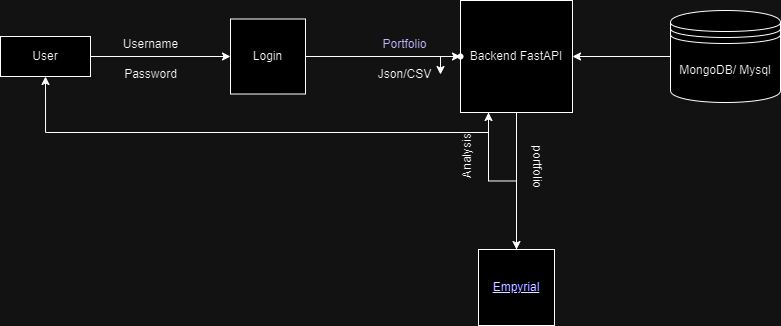

The diagram above was exported from draw.io. Its source (the exported page's mxGraphModel, read from the mxfile embedded in the PNG):
<mxGraphModel dx="1000" dy="497" grid="1" gridSize="10" guides="1" tooltips="1" connect="1" arrows="1" fold="1" page="1" pageScale="1" pageWidth="827" pageHeight="1169" math="0" shadow="0">
  <root>
    <mxCell id="0" />
    <mxCell id="1" parent="0" />
    <mxCell id="hA6aD2YTJq6S1HnFOE4U-6" value="" style="edgeStyle=orthogonalEdgeStyle;rounded=0;orthogonalLoop=1;jettySize=auto;html=1;" edge="1" parent="1" source="hA6aD2YTJq6S1HnFOE4U-1" target="hA6aD2YTJq6S1HnFOE4U-5">
      <mxGeometry relative="1" as="geometry" />
    </mxCell>
    <mxCell id="hA6aD2YTJq6S1HnFOE4U-1" value="Login" style="whiteSpace=wrap;html=1;aspect=fixed;" vertex="1" parent="1">
      <mxGeometry x="240" y="107.5" width="75" height="75" as="geometry" />
    </mxCell>
    <mxCell id="hA6aD2YTJq6S1HnFOE4U-3" value="" style="edgeStyle=orthogonalEdgeStyle;rounded=0;orthogonalLoop=1;jettySize=auto;html=1;" edge="1" parent="1" source="hA6aD2YTJq6S1HnFOE4U-2" target="hA6aD2YTJq6S1HnFOE4U-1">
      <mxGeometry relative="1" as="geometry" />
    </mxCell>
    <mxCell id="hA6aD2YTJq6S1HnFOE4U-2" value="User" style="rounded=0;whiteSpace=wrap;html=1;" vertex="1" parent="1">
      <mxGeometry x="10" y="125" width="90" height="40" as="geometry" />
    </mxCell>
    <mxCell id="hA6aD2YTJq6S1HnFOE4U-14" style="edgeStyle=orthogonalEdgeStyle;rounded=0;orthogonalLoop=1;jettySize=auto;html=1;exitX=0.5;exitY=1;exitDx=0;exitDy=0;entryX=0.5;entryY=0;entryDx=0;entryDy=0;" edge="1" parent="1" source="hA6aD2YTJq6S1HnFOE4U-4" target="hA6aD2YTJq6S1HnFOE4U-15">
      <mxGeometry relative="1" as="geometry">
        <mxPoint x="525.7142857142856" y="280" as="targetPoint" />
      </mxGeometry>
    </mxCell>
    <mxCell id="hA6aD2YTJq6S1HnFOE4U-25" value="" style="edgeStyle=orthogonalEdgeStyle;rounded=0;orthogonalLoop=1;jettySize=auto;html=1;" edge="1" parent="1" source="hA6aD2YTJq6S1HnFOE4U-4" target="hA6aD2YTJq6S1HnFOE4U-13">
      <mxGeometry relative="1" as="geometry" />
    </mxCell>
    <mxCell id="hA6aD2YTJq6S1HnFOE4U-27" style="edgeStyle=orthogonalEdgeStyle;rounded=0;orthogonalLoop=1;jettySize=auto;html=1;exitX=0.25;exitY=1;exitDx=0;exitDy=0;entryX=0.5;entryY=1;entryDx=0;entryDy=0;" edge="1" parent="1" source="hA6aD2YTJq6S1HnFOE4U-4" target="hA6aD2YTJq6S1HnFOE4U-2">
      <mxGeometry relative="1" as="geometry" />
    </mxCell>
    <mxCell id="hA6aD2YTJq6S1HnFOE4U-4" value="Backend FastAPI" style="whiteSpace=wrap;html=1;aspect=fixed;" vertex="1" parent="1">
      <mxGeometry x="470" y="89" width="112" height="112" as="geometry" />
    </mxCell>
    <mxCell id="hA6aD2YTJq6S1HnFOE4U-5" value="" style="shape=waypoint;sketch=0;size=6;pointerEvents=1;points=[];fillColor=default;resizable=0;rotatable=0;perimeter=centerPerimeter;snapToPoint=1;" vertex="1" parent="1">
      <mxGeometry x="460" y="135" width="20" height="20" as="geometry" />
    </mxCell>
    <mxCell id="hA6aD2YTJq6S1HnFOE4U-7" value="Username" style="text;html=1;align=center;verticalAlign=middle;resizable=0;points=[];autosize=1;strokeColor=none;fillColor=none;" vertex="1" parent="1">
      <mxGeometry x="120" y="118" width="80" height="30" as="geometry" />
    </mxCell>
    <mxCell id="hA6aD2YTJq6S1HnFOE4U-8" value="Password" style="text;html=1;align=center;verticalAlign=middle;resizable=0;points=[];autosize=1;strokeColor=none;fillColor=none;" vertex="1" parent="1">
      <mxGeometry x="120" y="148" width="80" height="30" as="geometry" />
    </mxCell>
    <UserObject label="Portfolio" link="https://github.com/Praj-17/intelvest/blob/src/src/constants/portfolio_out.json" linkTarget="_blank" id="hA6aD2YTJq6S1HnFOE4U-9">
      <mxCell style="text;html=1;align=center;verticalAlign=middle;resizable=0;points=[];autosize=1;strokeColor=none;fillColor=none;fontColor=#3930b0;" vertex="1" parent="1">
        <mxGeometry x="379" y="118" width="70" height="30" as="geometry" />
      </mxCell>
    </UserObject>
    <mxCell id="hA6aD2YTJq6S1HnFOE4U-13" value="Json/CSV" style="text;html=1;align=center;verticalAlign=middle;resizable=0;points=[];autosize=1;strokeColor=none;fillColor=none;" vertex="1" parent="1">
      <mxGeometry x="374" y="148" width="80" height="30" as="geometry" />
    </mxCell>
    <mxCell id="hA6aD2YTJq6S1HnFOE4U-23" style="edgeStyle=orthogonalEdgeStyle;rounded=0;orthogonalLoop=1;jettySize=auto;html=1;exitX=0.5;exitY=0;exitDx=0;exitDy=0;entryX=0.25;entryY=1;entryDx=0;entryDy=0;" edge="1" parent="1" source="hA6aD2YTJq6S1HnFOE4U-15" target="hA6aD2YTJq6S1HnFOE4U-4">
      <mxGeometry relative="1" as="geometry" />
    </mxCell>
    <mxCell id="hA6aD2YTJq6S1HnFOE4U-15" value="" style="whiteSpace=wrap;html=1;aspect=fixed;" vertex="1" parent="1">
      <mxGeometry x="488" y="338" width="76" height="76" as="geometry" />
    </mxCell>
    <mxCell id="hA6aD2YTJq6S1HnFOE4U-18" value="" style="edgeStyle=orthogonalEdgeStyle;rounded=0;orthogonalLoop=1;jettySize=auto;html=1;verticalAlign=middle;" edge="1" parent="1" source="hA6aD2YTJq6S1HnFOE4U-17" target="hA6aD2YTJq6S1HnFOE4U-4">
      <mxGeometry relative="1" as="geometry" />
    </mxCell>
    <mxCell id="hA6aD2YTJq6S1HnFOE4U-17" value="MongoDB/ Mysql" style="shape=datastore;whiteSpace=wrap;html=1;" vertex="1" parent="1">
      <mxGeometry x="680" y="99" width="110" height="92" as="geometry" />
    </mxCell>
    <UserObject label="Empyrial" link="https://github.com/santoshlite/Empyrial" linkTarget="_blank" id="hA6aD2YTJq6S1HnFOE4U-19">
      <mxCell style="text;html=1;strokeColor=none;fillColor=none;whiteSpace=wrap;align=center;verticalAlign=middle;fontColor=#0000EE;fontStyle=4;" vertex="1" parent="1">
        <mxGeometry x="496" y="356" width="60" height="40" as="geometry" />
      </mxCell>
    </UserObject>
    <mxCell id="hA6aD2YTJq6S1HnFOE4U-20" value="portfolio" style="text;html=1;align=center;verticalAlign=middle;resizable=0;points=[];autosize=1;strokeColor=none;fillColor=none;rotation=90;" vertex="1" parent="1">
      <mxGeometry x="512" y="240" width="70" height="30" as="geometry" />
    </mxCell>
    <mxCell id="hA6aD2YTJq6S1HnFOE4U-24" value="Analysis" style="text;html=1;align=center;verticalAlign=middle;resizable=0;points=[];autosize=1;strokeColor=none;fillColor=none;rotation=-90;" vertex="1" parent="1">
      <mxGeometry x="442" y="230" width="70" height="30" as="geometry" />
    </mxCell>
  </root>
</mxGraphModel>